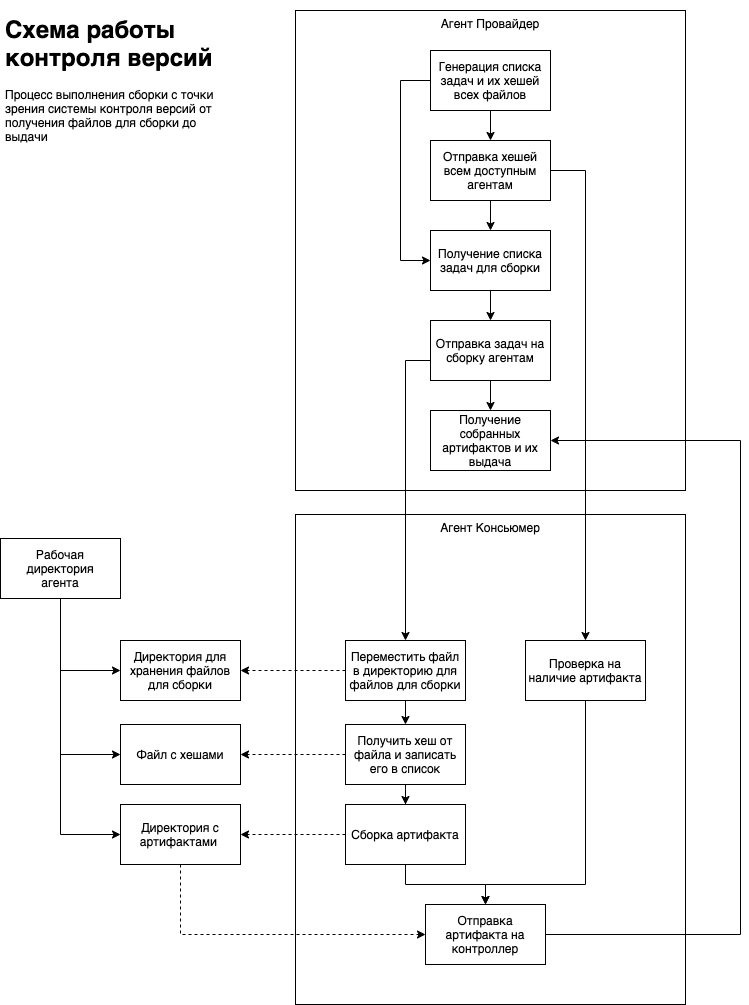

The diagram above was exported from draw.io. Its source (the exported page's mxGraphModel, read from the mxfile embedded in the PNG):
<mxGraphModel dx="1645" dy="2342" grid="1" gridSize="10" guides="1" tooltips="1" connect="1" arrows="1" fold="1" page="1" pageScale="1" pageWidth="827" pageHeight="1169" math="0" shadow="0">
  <root>
    <mxCell id="0" />
    <mxCell id="1" parent="0" />
    <mxCell id="2" style="edgeStyle=orthogonalEdgeStyle;rounded=0;orthogonalLoop=1;jettySize=auto;html=1;entryX=0;entryY=0.5;entryDx=0;entryDy=0;" edge="1" parent="1" source="5" target="6">
      <mxGeometry relative="1" as="geometry" />
    </mxCell>
    <mxCell id="3" style="edgeStyle=orthogonalEdgeStyle;rounded=0;orthogonalLoop=1;jettySize=auto;html=1;entryX=0;entryY=0.5;entryDx=0;entryDy=0;" edge="1" parent="1" source="5" target="7">
      <mxGeometry relative="1" as="geometry" />
    </mxCell>
    <mxCell id="4" style="edgeStyle=orthogonalEdgeStyle;rounded=0;orthogonalLoop=1;jettySize=auto;html=1;entryX=0;entryY=0.5;entryDx=0;entryDy=0;" edge="1" parent="1" source="5" target="8">
      <mxGeometry relative="1" as="geometry" />
    </mxCell>
    <mxCell id="5" value="Рабочая директория&lt;br&gt;агента" style="rounded=0;whiteSpace=wrap;html=1;" vertex="1" parent="1">
      <mxGeometry x="270" y="338" width="120" height="60" as="geometry" />
    </mxCell>
    <mxCell id="6" value="Директория с артифактами&amp;nbsp;" style="rounded=0;whiteSpace=wrap;html=1;" vertex="1" parent="1">
      <mxGeometry x="390" y="604" width="120" height="60" as="geometry" />
    </mxCell>
    <mxCell id="7" value="Директория для хранения файлов для сборки" style="rounded=0;whiteSpace=wrap;html=1;" vertex="1" parent="1">
      <mxGeometry x="390" y="440" width="120" height="60" as="geometry" />
    </mxCell>
    <mxCell id="8" value="Файл с хешами" style="rounded=0;whiteSpace=wrap;html=1;" vertex="1" parent="1">
      <mxGeometry x="390" y="524" width="120" height="60" as="geometry" />
    </mxCell>
    <mxCell id="9" value="Агент Консьюмер" style="rounded=0;whiteSpace=wrap;html=1;verticalAlign=top;" vertex="1" parent="1">
      <mxGeometry x="565" y="314" width="390" height="490" as="geometry" />
    </mxCell>
    <mxCell id="10" value="Агент Провайдер" style="rounded=0;whiteSpace=wrap;html=1;verticalAlign=top;" vertex="1" parent="1">
      <mxGeometry x="565" y="-190" width="390" height="480" as="geometry" />
    </mxCell>
    <mxCell id="11" style="edgeStyle=orthogonalEdgeStyle;rounded=0;orthogonalLoop=1;jettySize=auto;html=1;entryX=0.5;entryY=0;entryDx=0;entryDy=0;" edge="1" parent="1" source="13" target="16">
      <mxGeometry relative="1" as="geometry" />
    </mxCell>
    <mxCell id="12" style="edgeStyle=orthogonalEdgeStyle;rounded=0;orthogonalLoop=1;jettySize=auto;html=1;dashed=1;" edge="1" parent="1" source="13" target="7">
      <mxGeometry relative="1" as="geometry" />
    </mxCell>
    <mxCell id="13" value="Переместить файл в директорию для файлов для сборки" style="rounded=0;whiteSpace=wrap;html=1;" vertex="1" parent="1">
      <mxGeometry x="615" y="440" width="120" height="60" as="geometry" />
    </mxCell>
    <mxCell id="14" style="edgeStyle=orthogonalEdgeStyle;rounded=0;orthogonalLoop=1;jettySize=auto;html=1;entryX=0.5;entryY=0;entryDx=0;entryDy=0;" edge="1" parent="1" source="16" target="19">
      <mxGeometry relative="1" as="geometry" />
    </mxCell>
    <mxCell id="15" style="edgeStyle=orthogonalEdgeStyle;rounded=0;orthogonalLoop=1;jettySize=auto;html=1;entryX=1;entryY=0.5;entryDx=0;entryDy=0;dashed=1;" edge="1" parent="1" source="16" target="8">
      <mxGeometry relative="1" as="geometry" />
    </mxCell>
    <mxCell id="16" value="Получить хеш от файла и записать его в список" style="rounded=0;whiteSpace=wrap;html=1;" vertex="1" parent="1">
      <mxGeometry x="615" y="524" width="120" height="60" as="geometry" />
    </mxCell>
    <mxCell id="17" style="edgeStyle=orthogonalEdgeStyle;rounded=0;orthogonalLoop=1;jettySize=auto;html=1;dashed=1;" edge="1" parent="1" source="19" target="6">
      <mxGeometry relative="1" as="geometry" />
    </mxCell>
    <mxCell id="18" style="edgeStyle=orthogonalEdgeStyle;rounded=0;orthogonalLoop=1;jettySize=auto;html=1;exitX=0.5;exitY=1;exitDx=0;exitDy=0;" edge="1" parent="1" source="19" target="24">
      <mxGeometry relative="1" as="geometry" />
    </mxCell>
    <mxCell id="19" value="Сборка артифакта" style="rounded=0;whiteSpace=wrap;html=1;" vertex="1" parent="1">
      <mxGeometry x="615" y="604" width="120" height="60" as="geometry" />
    </mxCell>
    <mxCell id="20" style="edgeStyle=orthogonalEdgeStyle;rounded=0;orthogonalLoop=1;jettySize=auto;html=1;exitX=0.5;exitY=1;exitDx=0;exitDy=0;entryX=0.5;entryY=0;entryDx=0;entryDy=0;" edge="1" parent="1" source="21" target="24">
      <mxGeometry relative="1" as="geometry">
        <Array as="points">
          <mxPoint x="855" y="684" />
          <mxPoint x="755" y="684" />
        </Array>
      </mxGeometry>
    </mxCell>
    <mxCell id="21" value="Проверка на наличие артифакта" style="rounded=0;whiteSpace=wrap;html=1;" vertex="1" parent="1">
      <mxGeometry x="795" y="440" width="120" height="60" as="geometry" />
    </mxCell>
    <mxCell id="22" value="&lt;h1&gt;Схема работы контроля версий&lt;/h1&gt;&lt;p&gt;Процесс выполнения сборки с точки зрения системы контроля версий от получения файлов для сборки до выдачи&lt;/p&gt;" style="text;html=1;strokeColor=none;fillColor=none;spacing=5;spacingTop=-20;whiteSpace=wrap;overflow=hidden;rounded=0;" vertex="1" parent="1">
      <mxGeometry x="270" y="-190" width="240" height="140" as="geometry" />
    </mxCell>
    <mxCell id="23" style="edgeStyle=orthogonalEdgeStyle;rounded=0;orthogonalLoop=1;jettySize=auto;html=1;fontColor=#FFCC99;entryX=1;entryY=0.5;entryDx=0;entryDy=0;" edge="1" parent="1" source="24" target="37">
      <mxGeometry relative="1" as="geometry">
        <mxPoint x="1080" y="230" as="targetPoint" />
        <Array as="points">
          <mxPoint x="1010" y="734" />
          <mxPoint x="1010" y="240" />
        </Array>
      </mxGeometry>
    </mxCell>
    <mxCell id="24" value="Отправка артифакта на контроллер" style="rounded=0;whiteSpace=wrap;html=1;" vertex="1" parent="1">
      <mxGeometry x="695" y="704" width="120" height="60" as="geometry" />
    </mxCell>
    <mxCell id="25" style="edgeStyle=orthogonalEdgeStyle;rounded=0;orthogonalLoop=1;jettySize=auto;html=1;exitX=0.5;exitY=1;exitDx=0;exitDy=0;entryX=0;entryY=0.5;entryDx=0;entryDy=0;dashed=1;" edge="1" parent="1" source="6" target="24">
      <mxGeometry relative="1" as="geometry" />
    </mxCell>
    <mxCell id="26" style="edgeStyle=orthogonalEdgeStyle;rounded=0;orthogonalLoop=1;jettySize=auto;html=1;entryX=0.5;entryY=0;entryDx=0;entryDy=0;" edge="1" parent="1" source="28" target="31">
      <mxGeometry relative="1" as="geometry">
        <mxPoint x="755" y="-103" as="targetPoint" />
      </mxGeometry>
    </mxCell>
    <mxCell id="27" style="edgeStyle=orthogonalEdgeStyle;rounded=0;orthogonalLoop=1;jettySize=auto;html=1;entryX=0;entryY=0.5;entryDx=0;entryDy=0;fontColor=#FFCC99;" edge="1" parent="1" source="28" target="33">
      <mxGeometry relative="1" as="geometry">
        <Array as="points">
          <mxPoint x="670" y="-120" />
          <mxPoint x="670" y="60" />
        </Array>
      </mxGeometry>
    </mxCell>
    <mxCell id="28" value="Генерация списка задач и их хешей всех файлов" style="rounded=0;whiteSpace=wrap;html=1;" vertex="1" parent="1">
      <mxGeometry x="700" y="-150" width="120" height="60" as="geometry" />
    </mxCell>
    <mxCell id="29" style="edgeStyle=orthogonalEdgeStyle;rounded=0;orthogonalLoop=1;jettySize=auto;html=1;entryX=0.5;entryY=0;entryDx=0;entryDy=0;" edge="1" parent="1" source="31" target="33">
      <mxGeometry relative="1" as="geometry" />
    </mxCell>
    <mxCell id="30" style="edgeStyle=orthogonalEdgeStyle;rounded=0;orthogonalLoop=1;jettySize=auto;html=1;entryX=0.5;entryY=0;entryDx=0;entryDy=0;" edge="1" parent="1" source="31" target="21">
      <mxGeometry relative="1" as="geometry">
        <Array as="points">
          <mxPoint x="855" y="-30" />
        </Array>
      </mxGeometry>
    </mxCell>
    <mxCell id="31" value="Отправка хешей всем доступным агентам" style="rounded=0;whiteSpace=wrap;html=1;" vertex="1" parent="1">
      <mxGeometry x="700" y="-60" width="120" height="60" as="geometry" />
    </mxCell>
    <mxCell id="32" style="edgeStyle=orthogonalEdgeStyle;rounded=0;orthogonalLoop=1;jettySize=auto;html=1;" edge="1" parent="1" source="33" target="36">
      <mxGeometry relative="1" as="geometry" />
    </mxCell>
    <mxCell id="33" value="Получение списка задач для сборки" style="rounded=0;whiteSpace=wrap;html=1;" vertex="1" parent="1">
      <mxGeometry x="700" y="30" width="120" height="60" as="geometry" />
    </mxCell>
    <mxCell id="34" style="edgeStyle=orthogonalEdgeStyle;rounded=0;orthogonalLoop=1;jettySize=auto;html=1;" edge="1" parent="1" source="36" target="13">
      <mxGeometry relative="1" as="geometry">
        <Array as="points">
          <mxPoint x="675" y="160" />
        </Array>
      </mxGeometry>
    </mxCell>
    <mxCell id="35" style="edgeStyle=orthogonalEdgeStyle;rounded=0;orthogonalLoop=1;jettySize=auto;html=1;" edge="1" parent="1" source="36" target="37">
      <mxGeometry relative="1" as="geometry" />
    </mxCell>
    <mxCell id="36" value="Отправка задач на сборку агентам" style="rounded=0;whiteSpace=wrap;html=1;" vertex="1" parent="1">
      <mxGeometry x="700" y="120" width="120" height="60" as="geometry" />
    </mxCell>
    <mxCell id="37" value="Получение собранных артифактов и их выдача" style="rounded=0;whiteSpace=wrap;html=1;" vertex="1" parent="1">
      <mxGeometry x="700" y="210" width="120" height="60" as="geometry" />
    </mxCell>
  </root>
</mxGraphModel>